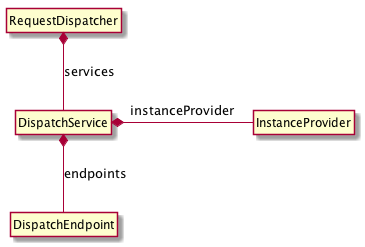

The diagram above was rendered by PlantUML. Its source (embedded in the PNG):
@startuml
hide members
 hide circle
 RequestDispatcher *-- DispatchService : services
 DispatchService *-- DispatchEndpoint : endpoints
 DispatchService *- InstanceProvider : instanceProvider
@enduml